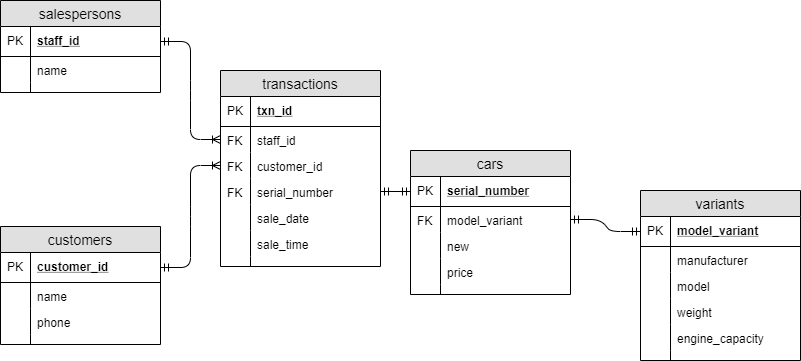

The diagram above was exported from draw.io. Its source (the exported page's mxGraphModel, read from the mxfile embedded in the PNG):
<mxGraphModel dx="1422" dy="822" grid="1" gridSize="10" guides="1" tooltips="1" connect="1" arrows="1" fold="1" page="1" pageScale="1" pageWidth="827" pageHeight="1169" math="0" shadow="0">
  <root>
    <mxCell id="0" />
    <mxCell id="1" parent="0" />
    <mxCell id="JHDappL4C5SwqCd2IxdD-1" value="salespersons" style="swimlane;fontStyle=0;childLayout=stackLayout;horizontal=1;startSize=26;fillColor=#e0e0e0;horizontalStack=0;resizeParent=1;resizeParentMax=0;resizeLast=0;collapsible=1;marginBottom=0;swimlaneFillColor=#ffffff;align=center;fontSize=14;" parent="1" vertex="1">
      <mxGeometry x="10" y="150" width="160" height="92" as="geometry" />
    </mxCell>
    <mxCell id="JHDappL4C5SwqCd2IxdD-2" value="staff_id" style="shape=partialRectangle;top=0;left=0;right=0;bottom=1;align=left;verticalAlign=middle;fillColor=none;spacingLeft=34;spacingRight=4;overflow=hidden;rotatable=0;points=[[0,0.5],[1,0.5]];portConstraint=eastwest;dropTarget=0;fontStyle=5;fontSize=12;" parent="JHDappL4C5SwqCd2IxdD-1" vertex="1">
      <mxGeometry y="26" width="160" height="30" as="geometry" />
    </mxCell>
    <mxCell id="JHDappL4C5SwqCd2IxdD-3" value="PK" style="shape=partialRectangle;top=0;left=0;bottom=0;fillColor=none;align=left;verticalAlign=middle;spacingLeft=4;spacingRight=4;overflow=hidden;rotatable=0;points=[];portConstraint=eastwest;part=1;fontSize=12;" parent="JHDappL4C5SwqCd2IxdD-2" vertex="1" connectable="0">
      <mxGeometry width="30" height="30" as="geometry" />
    </mxCell>
    <mxCell id="JHDappL4C5SwqCd2IxdD-4" value="name" style="shape=partialRectangle;top=0;left=0;right=0;bottom=0;align=left;verticalAlign=top;fillColor=none;spacingLeft=34;spacingRight=4;overflow=hidden;rotatable=0;points=[[0,0.5],[1,0.5]];portConstraint=eastwest;dropTarget=0;fontSize=12;" parent="JHDappL4C5SwqCd2IxdD-1" vertex="1">
      <mxGeometry y="56" width="160" height="26" as="geometry" />
    </mxCell>
    <mxCell id="JHDappL4C5SwqCd2IxdD-5" value="" style="shape=partialRectangle;top=0;left=0;bottom=0;fillColor=none;align=left;verticalAlign=top;spacingLeft=4;spacingRight=4;overflow=hidden;rotatable=0;points=[];portConstraint=eastwest;part=1;fontSize=12;" parent="JHDappL4C5SwqCd2IxdD-4" vertex="1" connectable="0">
      <mxGeometry width="30" height="26" as="geometry" />
    </mxCell>
    <mxCell id="JHDappL4C5SwqCd2IxdD-10" value="" style="shape=partialRectangle;top=0;left=0;right=0;bottom=0;align=left;verticalAlign=top;fillColor=none;spacingLeft=34;spacingRight=4;overflow=hidden;rotatable=0;points=[[0,0.5],[1,0.5]];portConstraint=eastwest;dropTarget=0;fontSize=12;" parent="JHDappL4C5SwqCd2IxdD-1" vertex="1">
      <mxGeometry y="82" width="160" height="10" as="geometry" />
    </mxCell>
    <mxCell id="JHDappL4C5SwqCd2IxdD-11" value="" style="shape=partialRectangle;top=0;left=0;bottom=0;fillColor=none;align=left;verticalAlign=top;spacingLeft=4;spacingRight=4;overflow=hidden;rotatable=0;points=[];portConstraint=eastwest;part=1;fontSize=12;" parent="JHDappL4C5SwqCd2IxdD-10" vertex="1" connectable="0">
      <mxGeometry width="30" height="10" as="geometry" />
    </mxCell>
    <mxCell id="JHDappL4C5SwqCd2IxdD-23" value="customers" style="swimlane;fontStyle=0;childLayout=stackLayout;horizontal=1;startSize=26;fillColor=#e0e0e0;horizontalStack=0;resizeParent=1;resizeParentMax=0;resizeLast=0;collapsible=1;marginBottom=0;swimlaneFillColor=#ffffff;align=center;fontSize=14;" parent="1" vertex="1">
      <mxGeometry x="10" y="376" width="160" height="118" as="geometry" />
    </mxCell>
    <mxCell id="JHDappL4C5SwqCd2IxdD-24" value="customer_id" style="shape=partialRectangle;top=0;left=0;right=0;bottom=1;align=left;verticalAlign=middle;fillColor=none;spacingLeft=34;spacingRight=4;overflow=hidden;rotatable=0;points=[[0,0.5],[1,0.5]];portConstraint=eastwest;dropTarget=0;fontStyle=5;fontSize=12;" parent="JHDappL4C5SwqCd2IxdD-23" vertex="1">
      <mxGeometry y="26" width="160" height="30" as="geometry" />
    </mxCell>
    <mxCell id="JHDappL4C5SwqCd2IxdD-25" value="PK" style="shape=partialRectangle;top=0;left=0;bottom=0;fillColor=none;align=left;verticalAlign=middle;spacingLeft=4;spacingRight=4;overflow=hidden;rotatable=0;points=[];portConstraint=eastwest;part=1;fontSize=12;" parent="JHDappL4C5SwqCd2IxdD-24" vertex="1" connectable="0">
      <mxGeometry width="30" height="30" as="geometry" />
    </mxCell>
    <mxCell id="JHDappL4C5SwqCd2IxdD-26" value="name" style="shape=partialRectangle;top=0;left=0;right=0;bottom=0;align=left;verticalAlign=top;fillColor=none;spacingLeft=34;spacingRight=4;overflow=hidden;rotatable=0;points=[[0,0.5],[1,0.5]];portConstraint=eastwest;dropTarget=0;fontSize=12;" parent="JHDappL4C5SwqCd2IxdD-23" vertex="1">
      <mxGeometry y="56" width="160" height="26" as="geometry" />
    </mxCell>
    <mxCell id="JHDappL4C5SwqCd2IxdD-27" value="" style="shape=partialRectangle;top=0;left=0;bottom=0;fillColor=none;align=left;verticalAlign=top;spacingLeft=4;spacingRight=4;overflow=hidden;rotatable=0;points=[];portConstraint=eastwest;part=1;fontSize=12;" parent="JHDappL4C5SwqCd2IxdD-26" vertex="1" connectable="0">
      <mxGeometry width="30" height="26" as="geometry" />
    </mxCell>
    <mxCell id="JHDappL4C5SwqCd2IxdD-28" value="phone" style="shape=partialRectangle;top=0;left=0;right=0;bottom=0;align=left;verticalAlign=top;fillColor=none;spacingLeft=34;spacingRight=4;overflow=hidden;rotatable=0;points=[[0,0.5],[1,0.5]];portConstraint=eastwest;dropTarget=0;fontSize=12;" parent="JHDappL4C5SwqCd2IxdD-23" vertex="1">
      <mxGeometry y="82" width="160" height="26" as="geometry" />
    </mxCell>
    <mxCell id="JHDappL4C5SwqCd2IxdD-29" value="" style="shape=partialRectangle;top=0;left=0;bottom=0;fillColor=none;align=left;verticalAlign=top;spacingLeft=4;spacingRight=4;overflow=hidden;rotatable=0;points=[];portConstraint=eastwest;part=1;fontSize=12;" parent="JHDappL4C5SwqCd2IxdD-28" vertex="1" connectable="0">
      <mxGeometry width="30" height="26" as="geometry" />
    </mxCell>
    <mxCell id="JHDappL4C5SwqCd2IxdD-32" value="" style="shape=partialRectangle;top=0;left=0;right=0;bottom=0;align=left;verticalAlign=top;fillColor=none;spacingLeft=34;spacingRight=4;overflow=hidden;rotatable=0;points=[[0,0.5],[1,0.5]];portConstraint=eastwest;dropTarget=0;fontSize=12;" parent="JHDappL4C5SwqCd2IxdD-23" vertex="1">
      <mxGeometry y="108" width="160" height="10" as="geometry" />
    </mxCell>
    <mxCell id="JHDappL4C5SwqCd2IxdD-33" value="" style="shape=partialRectangle;top=0;left=0;bottom=0;fillColor=none;align=left;verticalAlign=top;spacingLeft=4;spacingRight=4;overflow=hidden;rotatable=0;points=[];portConstraint=eastwest;part=1;fontSize=12;" parent="JHDappL4C5SwqCd2IxdD-32" vertex="1" connectable="0">
      <mxGeometry width="30" height="10" as="geometry" />
    </mxCell>
    <mxCell id="JHDappL4C5SwqCd2IxdD-34" value="cars" style="swimlane;fontStyle=0;childLayout=stackLayout;horizontal=1;startSize=26;fillColor=#e0e0e0;horizontalStack=0;resizeParent=1;resizeParentMax=0;resizeLast=0;collapsible=1;marginBottom=0;swimlaneFillColor=#ffffff;align=center;fontSize=14;" parent="1" vertex="1">
      <mxGeometry x="420" y="300" width="160" height="144" as="geometry" />
    </mxCell>
    <mxCell id="JHDappL4C5SwqCd2IxdD-35" value="serial_number" style="shape=partialRectangle;top=0;left=0;right=0;bottom=1;align=left;verticalAlign=middle;fillColor=none;spacingLeft=34;spacingRight=4;overflow=hidden;rotatable=0;points=[[0,0.5],[1,0.5]];portConstraint=eastwest;dropTarget=0;fontStyle=5;fontSize=12;" parent="JHDappL4C5SwqCd2IxdD-34" vertex="1">
      <mxGeometry y="26" width="160" height="30" as="geometry" />
    </mxCell>
    <mxCell id="JHDappL4C5SwqCd2IxdD-36" value="PK" style="shape=partialRectangle;top=0;left=0;bottom=0;fillColor=none;align=left;verticalAlign=middle;spacingLeft=4;spacingRight=4;overflow=hidden;rotatable=0;points=[];portConstraint=eastwest;part=1;fontSize=12;" parent="JHDappL4C5SwqCd2IxdD-35" vertex="1" connectable="0">
      <mxGeometry width="30" height="30" as="geometry" />
    </mxCell>
    <mxCell id="JHDappL4C5SwqCd2IxdD-37" value="model_variant" style="shape=partialRectangle;top=0;left=0;right=0;bottom=0;align=left;verticalAlign=top;fillColor=none;spacingLeft=34;spacingRight=4;overflow=hidden;rotatable=0;points=[[0,0.5],[1,0.5]];portConstraint=eastwest;dropTarget=0;fontSize=12;" parent="JHDappL4C5SwqCd2IxdD-34" vertex="1">
      <mxGeometry y="56" width="160" height="26" as="geometry" />
    </mxCell>
    <mxCell id="JHDappL4C5SwqCd2IxdD-38" value="FK" style="shape=partialRectangle;top=0;left=0;bottom=0;fillColor=none;align=left;verticalAlign=top;spacingLeft=4;spacingRight=4;overflow=hidden;rotatable=0;points=[];portConstraint=eastwest;part=1;fontSize=12;" parent="JHDappL4C5SwqCd2IxdD-37" vertex="1" connectable="0">
      <mxGeometry width="30" height="26" as="geometry" />
    </mxCell>
    <mxCell id="JHDappL4C5SwqCd2IxdD-41" value="new" style="shape=partialRectangle;top=0;left=0;right=0;bottom=0;align=left;verticalAlign=top;fillColor=none;spacingLeft=34;spacingRight=4;overflow=hidden;rotatable=0;points=[[0,0.5],[1,0.5]];portConstraint=eastwest;dropTarget=0;fontSize=12;" parent="JHDappL4C5SwqCd2IxdD-34" vertex="1">
      <mxGeometry y="82" width="160" height="26" as="geometry" />
    </mxCell>
    <mxCell id="JHDappL4C5SwqCd2IxdD-42" value="" style="shape=partialRectangle;top=0;left=0;bottom=0;fillColor=none;align=left;verticalAlign=top;spacingLeft=4;spacingRight=4;overflow=hidden;rotatable=0;points=[];portConstraint=eastwest;part=1;fontSize=12;" parent="JHDappL4C5SwqCd2IxdD-41" vertex="1" connectable="0">
      <mxGeometry width="30" height="26" as="geometry" />
    </mxCell>
    <mxCell id="JHDappL4C5SwqCd2IxdD-51" value="price" style="shape=partialRectangle;top=0;left=0;right=0;bottom=0;align=left;verticalAlign=top;fillColor=none;spacingLeft=34;spacingRight=4;overflow=hidden;rotatable=0;points=[[0,0.5],[1,0.5]];portConstraint=eastwest;dropTarget=0;fontSize=12;" parent="JHDappL4C5SwqCd2IxdD-34" vertex="1">
      <mxGeometry y="108" width="160" height="26" as="geometry" />
    </mxCell>
    <mxCell id="JHDappL4C5SwqCd2IxdD-52" value="" style="shape=partialRectangle;top=0;left=0;bottom=0;fillColor=none;align=left;verticalAlign=top;spacingLeft=4;spacingRight=4;overflow=hidden;rotatable=0;points=[];portConstraint=eastwest;part=1;fontSize=12;" parent="JHDappL4C5SwqCd2IxdD-51" vertex="1" connectable="0">
      <mxGeometry width="30" height="26" as="geometry" />
    </mxCell>
    <mxCell id="JHDappL4C5SwqCd2IxdD-43" value="" style="shape=partialRectangle;top=0;left=0;right=0;bottom=0;align=left;verticalAlign=top;fillColor=none;spacingLeft=34;spacingRight=4;overflow=hidden;rotatable=0;points=[[0,0.5],[1,0.5]];portConstraint=eastwest;dropTarget=0;fontSize=12;" parent="JHDappL4C5SwqCd2IxdD-34" vertex="1">
      <mxGeometry y="134" width="160" height="10" as="geometry" />
    </mxCell>
    <mxCell id="JHDappL4C5SwqCd2IxdD-44" value="" style="shape=partialRectangle;top=0;left=0;bottom=0;fillColor=none;align=left;verticalAlign=top;spacingLeft=4;spacingRight=4;overflow=hidden;rotatable=0;points=[];portConstraint=eastwest;part=1;fontSize=12;" parent="JHDappL4C5SwqCd2IxdD-43" vertex="1" connectable="0">
      <mxGeometry width="30" height="10" as="geometry" />
    </mxCell>
    <mxCell id="JHDappL4C5SwqCd2IxdD-66" value="transactions" style="swimlane;fontStyle=0;childLayout=stackLayout;horizontal=1;startSize=26;fillColor=#e0e0e0;horizontalStack=0;resizeParent=1;resizeParentMax=0;resizeLast=0;collapsible=1;marginBottom=0;swimlaneFillColor=#ffffff;align=center;fontSize=14;" parent="1" vertex="1">
      <mxGeometry x="230" y="220" width="160" height="196" as="geometry" />
    </mxCell>
    <mxCell id="JHDappL4C5SwqCd2IxdD-67" value="txn_id" style="shape=partialRectangle;top=0;left=0;right=0;bottom=1;align=left;verticalAlign=middle;fillColor=none;spacingLeft=34;spacingRight=4;overflow=hidden;rotatable=0;points=[[0,0.5],[1,0.5]];portConstraint=eastwest;dropTarget=0;fontStyle=5;fontSize=12;" parent="JHDappL4C5SwqCd2IxdD-66" vertex="1">
      <mxGeometry y="26" width="160" height="30" as="geometry" />
    </mxCell>
    <mxCell id="JHDappL4C5SwqCd2IxdD-68" value="PK" style="shape=partialRectangle;top=0;left=0;bottom=0;fillColor=none;align=left;verticalAlign=middle;spacingLeft=4;spacingRight=4;overflow=hidden;rotatable=0;points=[];portConstraint=eastwest;part=1;fontSize=12;" parent="JHDappL4C5SwqCd2IxdD-67" vertex="1" connectable="0">
      <mxGeometry width="30" height="30" as="geometry" />
    </mxCell>
    <mxCell id="JHDappL4C5SwqCd2IxdD-69" value="staff_id" style="shape=partialRectangle;top=0;left=0;right=0;bottom=0;align=left;verticalAlign=top;fillColor=none;spacingLeft=34;spacingRight=4;overflow=hidden;rotatable=0;points=[[0,0.5],[1,0.5]];portConstraint=eastwest;dropTarget=0;fontSize=12;" parent="JHDappL4C5SwqCd2IxdD-66" vertex="1">
      <mxGeometry y="56" width="160" height="26" as="geometry" />
    </mxCell>
    <mxCell id="JHDappL4C5SwqCd2IxdD-70" value="FK" style="shape=partialRectangle;top=0;left=0;bottom=0;fillColor=none;align=left;verticalAlign=top;spacingLeft=4;spacingRight=4;overflow=hidden;rotatable=0;points=[];portConstraint=eastwest;part=1;fontSize=12;" parent="JHDappL4C5SwqCd2IxdD-69" vertex="1" connectable="0">
      <mxGeometry width="30" height="26" as="geometry" />
    </mxCell>
    <mxCell id="JHDappL4C5SwqCd2IxdD-71" value="customer_id" style="shape=partialRectangle;top=0;left=0;right=0;bottom=0;align=left;verticalAlign=top;fillColor=none;spacingLeft=34;spacingRight=4;overflow=hidden;rotatable=0;points=[[0,0.5],[1,0.5]];portConstraint=eastwest;dropTarget=0;fontSize=12;" parent="JHDappL4C5SwqCd2IxdD-66" vertex="1">
      <mxGeometry y="82" width="160" height="26" as="geometry" />
    </mxCell>
    <mxCell id="JHDappL4C5SwqCd2IxdD-72" value="FK" style="shape=partialRectangle;top=0;left=0;bottom=0;fillColor=none;align=left;verticalAlign=top;spacingLeft=4;spacingRight=4;overflow=hidden;rotatable=0;points=[];portConstraint=eastwest;part=1;fontSize=12;" parent="JHDappL4C5SwqCd2IxdD-71" vertex="1" connectable="0">
      <mxGeometry width="30" height="26" as="geometry" />
    </mxCell>
    <mxCell id="JHDappL4C5SwqCd2IxdD-73" value="serial_number" style="shape=partialRectangle;top=0;left=0;right=0;bottom=0;align=left;verticalAlign=top;fillColor=none;spacingLeft=34;spacingRight=4;overflow=hidden;rotatable=0;points=[[0,0.5],[1,0.5]];portConstraint=eastwest;dropTarget=0;fontSize=12;" parent="JHDappL4C5SwqCd2IxdD-66" vertex="1">
      <mxGeometry y="108" width="160" height="26" as="geometry" />
    </mxCell>
    <mxCell id="JHDappL4C5SwqCd2IxdD-74" value="FK" style="shape=partialRectangle;top=0;left=0;bottom=0;fillColor=none;align=left;verticalAlign=top;spacingLeft=4;spacingRight=4;overflow=hidden;rotatable=0;points=[];portConstraint=eastwest;part=1;fontSize=12;" parent="JHDappL4C5SwqCd2IxdD-73" vertex="1" connectable="0">
      <mxGeometry width="30" height="26" as="geometry" />
    </mxCell>
    <mxCell id="JHDappL4C5SwqCd2IxdD-77" value="sale_date" style="shape=partialRectangle;top=0;left=0;right=0;bottom=0;align=left;verticalAlign=top;fillColor=none;spacingLeft=34;spacingRight=4;overflow=hidden;rotatable=0;points=[[0,0.5],[1,0.5]];portConstraint=eastwest;dropTarget=0;fontSize=12;" parent="JHDappL4C5SwqCd2IxdD-66" vertex="1">
      <mxGeometry y="134" width="160" height="26" as="geometry" />
    </mxCell>
    <mxCell id="JHDappL4C5SwqCd2IxdD-78" value="" style="shape=partialRectangle;top=0;left=0;bottom=0;fillColor=none;align=left;verticalAlign=top;spacingLeft=4;spacingRight=4;overflow=hidden;rotatable=0;points=[];portConstraint=eastwest;part=1;fontSize=12;" parent="JHDappL4C5SwqCd2IxdD-77" vertex="1" connectable="0">
      <mxGeometry width="30" height="26" as="geometry" />
    </mxCell>
    <mxCell id="JHDappL4C5SwqCd2IxdD-79" value="sale_time" style="shape=partialRectangle;top=0;left=0;right=0;bottom=0;align=left;verticalAlign=top;fillColor=none;spacingLeft=34;spacingRight=4;overflow=hidden;rotatable=0;points=[[0,0.5],[1,0.5]];portConstraint=eastwest;dropTarget=0;fontSize=12;" parent="JHDappL4C5SwqCd2IxdD-66" vertex="1">
      <mxGeometry y="160" width="160" height="26" as="geometry" />
    </mxCell>
    <mxCell id="JHDappL4C5SwqCd2IxdD-80" value="" style="shape=partialRectangle;top=0;left=0;bottom=0;fillColor=none;align=left;verticalAlign=top;spacingLeft=4;spacingRight=4;overflow=hidden;rotatable=0;points=[];portConstraint=eastwest;part=1;fontSize=12;" parent="JHDappL4C5SwqCd2IxdD-79" vertex="1" connectable="0">
      <mxGeometry width="30" height="26" as="geometry" />
    </mxCell>
    <mxCell id="JHDappL4C5SwqCd2IxdD-75" value="" style="shape=partialRectangle;top=0;left=0;right=0;bottom=0;align=left;verticalAlign=top;fillColor=none;spacingLeft=34;spacingRight=4;overflow=hidden;rotatable=0;points=[[0,0.5],[1,0.5]];portConstraint=eastwest;dropTarget=0;fontSize=12;" parent="JHDappL4C5SwqCd2IxdD-66" vertex="1">
      <mxGeometry y="186" width="160" height="10" as="geometry" />
    </mxCell>
    <mxCell id="JHDappL4C5SwqCd2IxdD-76" value="" style="shape=partialRectangle;top=0;left=0;bottom=0;fillColor=none;align=left;verticalAlign=top;spacingLeft=4;spacingRight=4;overflow=hidden;rotatable=0;points=[];portConstraint=eastwest;part=1;fontSize=12;" parent="JHDappL4C5SwqCd2IxdD-75" vertex="1" connectable="0">
      <mxGeometry width="30" height="10" as="geometry" />
    </mxCell>
    <mxCell id="JHDappL4C5SwqCd2IxdD-83" value="variants" style="swimlane;fontStyle=0;childLayout=stackLayout;horizontal=1;startSize=26;fillColor=#e0e0e0;horizontalStack=0;resizeParent=1;resizeParentMax=0;resizeLast=0;collapsible=1;marginBottom=0;swimlaneFillColor=#ffffff;align=center;fontSize=14;" parent="1" vertex="1">
      <mxGeometry x="650" y="340" width="160" height="170" as="geometry" />
    </mxCell>
    <mxCell id="JHDappL4C5SwqCd2IxdD-84" value="model_variant" style="shape=partialRectangle;top=0;left=0;right=0;bottom=1;align=left;verticalAlign=middle;fillColor=none;spacingLeft=34;spacingRight=4;overflow=hidden;rotatable=0;points=[[0,0.5],[1,0.5]];portConstraint=eastwest;dropTarget=0;fontStyle=5;fontSize=12;" parent="JHDappL4C5SwqCd2IxdD-83" vertex="1">
      <mxGeometry y="26" width="160" height="30" as="geometry" />
    </mxCell>
    <mxCell id="JHDappL4C5SwqCd2IxdD-85" value="PK" style="shape=partialRectangle;top=0;left=0;bottom=0;fillColor=none;align=left;verticalAlign=middle;spacingLeft=4;spacingRight=4;overflow=hidden;rotatable=0;points=[];portConstraint=eastwest;part=1;fontSize=12;" parent="JHDappL4C5SwqCd2IxdD-84" vertex="1" connectable="0">
      <mxGeometry width="30" height="30" as="geometry" />
    </mxCell>
    <mxCell id="JHDappL4C5SwqCd2IxdD-86" value="manufacturer" style="shape=partialRectangle;top=0;left=0;right=0;bottom=0;align=left;verticalAlign=top;fillColor=none;spacingLeft=34;spacingRight=4;overflow=hidden;rotatable=0;points=[[0,0.5],[1,0.5]];portConstraint=eastwest;dropTarget=0;fontSize=12;" parent="JHDappL4C5SwqCd2IxdD-83" vertex="1">
      <mxGeometry y="56" width="160" height="26" as="geometry" />
    </mxCell>
    <mxCell id="JHDappL4C5SwqCd2IxdD-87" value="" style="shape=partialRectangle;top=0;left=0;bottom=0;fillColor=none;align=left;verticalAlign=top;spacingLeft=4;spacingRight=4;overflow=hidden;rotatable=0;points=[];portConstraint=eastwest;part=1;fontSize=12;" parent="JHDappL4C5SwqCd2IxdD-86" vertex="1" connectable="0">
      <mxGeometry width="30" height="26" as="geometry" />
    </mxCell>
    <mxCell id="JHDappL4C5SwqCd2IxdD-88" value="model" style="shape=partialRectangle;top=0;left=0;right=0;bottom=0;align=left;verticalAlign=top;fillColor=none;spacingLeft=34;spacingRight=4;overflow=hidden;rotatable=0;points=[[0,0.5],[1,0.5]];portConstraint=eastwest;dropTarget=0;fontSize=12;" parent="JHDappL4C5SwqCd2IxdD-83" vertex="1">
      <mxGeometry y="82" width="160" height="26" as="geometry" />
    </mxCell>
    <mxCell id="JHDappL4C5SwqCd2IxdD-89" value="" style="shape=partialRectangle;top=0;left=0;bottom=0;fillColor=none;align=left;verticalAlign=top;spacingLeft=4;spacingRight=4;overflow=hidden;rotatable=0;points=[];portConstraint=eastwest;part=1;fontSize=12;" parent="JHDappL4C5SwqCd2IxdD-88" vertex="1" connectable="0">
      <mxGeometry width="30" height="26" as="geometry" />
    </mxCell>
    <mxCell id="JHDappL4C5SwqCd2IxdD-90" value="weight" style="shape=partialRectangle;top=0;left=0;right=0;bottom=0;align=left;verticalAlign=top;fillColor=none;spacingLeft=34;spacingRight=4;overflow=hidden;rotatable=0;points=[[0,0.5],[1,0.5]];portConstraint=eastwest;dropTarget=0;fontSize=12;" parent="JHDappL4C5SwqCd2IxdD-83" vertex="1">
      <mxGeometry y="108" width="160" height="26" as="geometry" />
    </mxCell>
    <mxCell id="JHDappL4C5SwqCd2IxdD-91" value="" style="shape=partialRectangle;top=0;left=0;bottom=0;fillColor=none;align=left;verticalAlign=top;spacingLeft=4;spacingRight=4;overflow=hidden;rotatable=0;points=[];portConstraint=eastwest;part=1;fontSize=12;" parent="JHDappL4C5SwqCd2IxdD-90" vertex="1" connectable="0">
      <mxGeometry width="30" height="26" as="geometry" />
    </mxCell>
    <mxCell id="JHDappL4C5SwqCd2IxdD-94" value="engine_capacity" style="shape=partialRectangle;top=0;left=0;right=0;bottom=0;align=left;verticalAlign=top;fillColor=none;spacingLeft=34;spacingRight=4;overflow=hidden;rotatable=0;points=[[0,0.5],[1,0.5]];portConstraint=eastwest;dropTarget=0;fontSize=12;" parent="JHDappL4C5SwqCd2IxdD-83" vertex="1">
      <mxGeometry y="134" width="160" height="26" as="geometry" />
    </mxCell>
    <mxCell id="JHDappL4C5SwqCd2IxdD-95" value="" style="shape=partialRectangle;top=0;left=0;bottom=0;fillColor=none;align=left;verticalAlign=top;spacingLeft=4;spacingRight=4;overflow=hidden;rotatable=0;points=[];portConstraint=eastwest;part=1;fontSize=12;" parent="JHDappL4C5SwqCd2IxdD-94" vertex="1" connectable="0">
      <mxGeometry width="30" height="26" as="geometry" />
    </mxCell>
    <mxCell id="JHDappL4C5SwqCd2IxdD-92" value="" style="shape=partialRectangle;top=0;left=0;right=0;bottom=0;align=left;verticalAlign=top;fillColor=none;spacingLeft=34;spacingRight=4;overflow=hidden;rotatable=0;points=[[0,0.5],[1,0.5]];portConstraint=eastwest;dropTarget=0;fontSize=12;" parent="JHDappL4C5SwqCd2IxdD-83" vertex="1">
      <mxGeometry y="160" width="160" height="10" as="geometry" />
    </mxCell>
    <mxCell id="JHDappL4C5SwqCd2IxdD-93" value="" style="shape=partialRectangle;top=0;left=0;bottom=0;fillColor=none;align=left;verticalAlign=top;spacingLeft=4;spacingRight=4;overflow=hidden;rotatable=0;points=[];portConstraint=eastwest;part=1;fontSize=12;" parent="JHDappL4C5SwqCd2IxdD-92" vertex="1" connectable="0">
      <mxGeometry width="30" height="10" as="geometry" />
    </mxCell>
    <mxCell id="JHDappL4C5SwqCd2IxdD-96" value="" style="edgeStyle=entityRelationEdgeStyle;fontSize=12;html=1;endArrow=ERoneToMany;startArrow=ERmandOne;exitX=1;exitY=0.5;exitDx=0;exitDy=0;entryX=0;entryY=0.5;entryDx=0;entryDy=0;" parent="1" source="JHDappL4C5SwqCd2IxdD-24" target="JHDappL4C5SwqCd2IxdD-71" edge="1">
      <mxGeometry width="100" height="100" relative="1" as="geometry">
        <mxPoint x="210" y="650" as="sourcePoint" />
        <mxPoint x="310" y="550" as="targetPoint" />
      </mxGeometry>
    </mxCell>
    <mxCell id="JHDappL4C5SwqCd2IxdD-97" value="" style="edgeStyle=entityRelationEdgeStyle;fontSize=12;html=1;endArrow=ERoneToMany;startArrow=ERmandOne;exitX=1;exitY=0.5;exitDx=0;exitDy=0;entryX=0;entryY=0.5;entryDx=0;entryDy=0;" parent="1" source="JHDappL4C5SwqCd2IxdD-2" target="JHDappL4C5SwqCd2IxdD-69" edge="1">
      <mxGeometry width="100" height="100" relative="1" as="geometry">
        <mxPoint x="210" y="572" as="sourcePoint" />
        <mxPoint x="270" y="470" as="targetPoint" />
      </mxGeometry>
    </mxCell>
    <mxCell id="JHDappL4C5SwqCd2IxdD-98" value="" style="edgeStyle=entityRelationEdgeStyle;fontSize=12;html=1;endArrow=ERmandOne;startArrow=ERmandOne;entryX=0;entryY=0.5;entryDx=0;entryDy=0;" parent="1" source="JHDappL4C5SwqCd2IxdD-73" target="JHDappL4C5SwqCd2IxdD-35" edge="1">
      <mxGeometry width="100" height="100" relative="1" as="geometry">
        <mxPoint x="250" y="610" as="sourcePoint" />
        <mxPoint x="450" y="341" as="targetPoint" />
      </mxGeometry>
    </mxCell>
    <mxCell id="JHDappL4C5SwqCd2IxdD-99" value="" style="edgeStyle=entityRelationEdgeStyle;fontSize=12;html=1;endArrow=ERmandOne;startArrow=ERmandOne;entryX=0;entryY=0.5;entryDx=0;entryDy=0;exitX=1;exitY=0.5;exitDx=0;exitDy=0;" parent="1" source="JHDappL4C5SwqCd2IxdD-37" target="JHDappL4C5SwqCd2IxdD-84" edge="1">
      <mxGeometry width="100" height="100" relative="1" as="geometry">
        <mxPoint x="620" y="330" as="sourcePoint" />
        <mxPoint x="450" y="351" as="targetPoint" />
      </mxGeometry>
    </mxCell>
  </root>
</mxGraphModel>